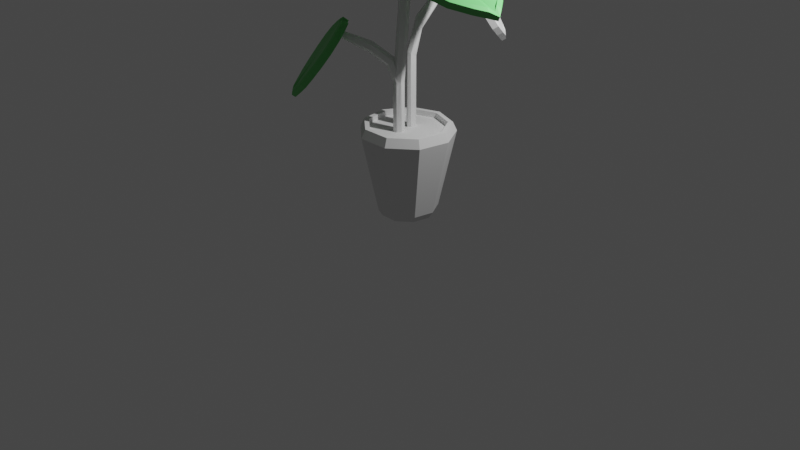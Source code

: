 # Source: plant_1.blend  (saved by Blender 3.0.42; exported with 4.5.12 LTS)
import bpy
from mathutils import Matrix  # noqa: F401  (used for matrix-valued properties, if any)

bpy.ops.wm.read_factory_settings(use_empty=True)
scene = bpy.context.scene
scene.name = 'Scene'

# ---- collections
col_collection = bpy.data.collections.new('Collection'); scene.collection.children.link(col_collection)

# ---- materials (node trees are filled in below, after node groups)
mat_leaf_green = bpy.data.materials.new('leaf green')
mat_leaf_green.use_transparent_shadow = False

# ---- material node trees
mat_leaf_green.use_nodes = True; mat_leaf_green.node_tree.nodes.clear()
_N = mat_leaf_green.node_tree.nodes; _L = mat_leaf_green.node_tree.links
n0 = _N.new('ShaderNodeBsdfPrincipled'); n0.name = 'Principled BSDF'; n0.location = (10, 300)
n0.distribution = 'GGX'
n0.subsurface_method = 'RANDOM_WALK_SKIN'
n0.inputs[0].default_value = (0.1127, 0.477, 0.1252, 1.0)
n0.inputs[3].default_value = 1.45
n0.inputs[27].default_value = (0.0, 0.0, 0.0, 1.0)
n0.inputs[28].default_value = 1.0
n1 = _N.new('ShaderNodeOutputMaterial'); n1.name = 'Material Output'; n1.location = (300, 300)
_L.new(n0.outputs[0], n1.inputs[0])
n1.is_active_output = True

# ---- world
world_world = bpy.data.worlds.new('World'); scene.world = world_world
world_world.use_nodes = True; world_world.node_tree.nodes.clear()
_N = world_world.node_tree.nodes; _L = world_world.node_tree.links
n0 = _N.new('ShaderNodeOutputWorld'); n0.name = 'World Output'; n0.location = (300, 300)
n1 = _N.new('ShaderNodeBackground'); n1.name = 'Background'; n1.location = (10, 300)
n1.inputs[0].default_value = (0.05088, 0.05088, 0.05088, 1.0)
_L.new(n1.outputs[0], n0.inputs[0])
n0.is_active_output = True
world_world.color = (0.05088, 0.05088, 0.05088)
world_world.use_sun_shadow = False
world_world.sun_shadow_jitter_overblur = 0.0

# ---- cameras
cam_camera = bpy.data.cameras.new('Camera')
cam_camera.clip_end = 100.0
cam_camera.ortho_scale = 7.314

# ---- lights
light_light = bpy.data.lights.new('Light', 'POINT')
light_light.transmission_factor = 0.0
light_light.energy = 1000.0
light_light.shadow_soft_size = 0.1
light_light.shadow_maximum_resolution = 0.006
light_light.use_absolute_resolution = True

# ---- meshes
me_cylinder = bpy.data.meshes.new('Cylinder')
me_cylinder.from_pydata([(1.875e-09, 0.5659, -1.0), (4.402e-09, 0.8319, 1.0), (0.3638, 0.4335, -1.0), (0.5347, 0.6373, 1.0), (0.5573, 0.09827, -1.0), (0.8193, 0.1445, 1.0), (0.4901, -0.283, -1.0), (0.7204, -0.4159, 1.0), (0.1936, -0.5318, -1.0), (0.2845, -0.7817, 1.0), (-0.1936, -0.5318, -1.0), (-0.2845, -0.7817, 1.0), (-0.4901, -0.283, -1.0), (-0.7204, -0.4159, 1.0), (-0.5573, 0.09827, -1.0), (-0.8193, 0.1445, 1.0), (-0.3638, 0.4335, -1.0), (-0.5347, 0.6373, 1.0), (4.247e-09, 1.021, 0.8107), (0.6561, 0.7819, 0.8107), (1.005, 0.1772, 0.8107), (0.884, -0.5104, 0.8107), (0.3491, -0.9592, 0.8107), (-0.3491, -0.9592, 0.8107), (-0.884, -0.5104, 0.8107), (-1.005, 0.1772, 0.8107), (-0.6561, 0.7819, 0.8107), (0.4224, 0.5034, -0.8555), (0.6472, 0.1141, -0.8555), (0.5691, -0.3286, -0.8555), (0.2248, -0.6175, -0.8555), (-0.2248, -0.6175, -0.8555), (-0.5691, -0.3286, -0.8555), (-0.6472, 0.1141, -0.8555), (-0.4224, 0.5034, -0.8555), (1.656e-09, 0.6572, -0.8555), (0.6001, 0.7152, 1.0), (-4.394e-10, 0.9337, 1.0), (0.9195, 0.1621, 1.0), (0.8086, -0.4668, 1.0), (0.3193, -0.8773, 1.0), (-0.3193, -0.8773, 1.0), (-0.8086, -0.4668, 1.0), (-0.9195, 0.1621, 1.0), (-0.6001, 0.7152, 1.0), (0.5347, 0.6373, 0.8813), (4.402e-09, 0.8319, 0.8813), (0.8193, 0.1445, 0.8813), (0.7204, -0.4159, 0.8813), (0.2845, -0.7817, 0.8813), (-0.2845, -0.7817, 0.8813), (-0.7204, -0.4159, 0.8813), (-0.8193, 0.1445, 0.8813), (-0.5347, 0.6373, 0.8813)], [], [(18, 37, 36, 19), (19, 36, 38, 20), (20, 38, 39, 21), (21, 39, 40, 22), (22, 40, 41, 23), (23, 41, 42, 24), (24, 42, 43, 25), (9, 7, 48, 49), (25, 43, 44, 26), (26, 44, 37, 18), (0, 2, 4, 6, 8, 10, 12, 14, 16), (34, 26, 18, 35), (33, 25, 26, 34), (32, 24, 25, 33), (31, 23, 24, 32), (30, 22, 23, 31), (29, 21, 22, 30), (28, 20, 21, 29), (27, 19, 20, 28), (35, 18, 19, 27), (0, 35, 27, 2), (2, 27, 28, 4), (4, 28, 29, 6), (6, 29, 30, 8), (8, 30, 31, 10), (10, 31, 32, 12), (12, 32, 33, 14), (14, 33, 34, 16), (16, 34, 35, 0), (1, 3, 36, 37), (3, 5, 38, 36), (5, 7, 39, 38), (7, 9, 40, 39), (9, 11, 41, 40), (11, 13, 42, 41), (13, 15, 43, 42), (15, 17, 44, 43), (17, 1, 37, 44), (45, 46, 53, 52, 51, 50, 49, 48, 47), (3, 1, 46, 45), (17, 15, 52, 53), (11, 9, 49, 50), (5, 3, 45, 47), (1, 17, 53, 46), (13, 11, 50, 51), (7, 5, 47, 48), (15, 13, 51, 52)])
_uv = me_cylinder.uv_layers.new(name='UVMap')
_uv.uv.foreach_set('vector', [1.0, 0.75, 1.0, 1.0, 0.8889, 1.0, 0.8889, 0.75, 0.8889, 0.75, 0.8889, 1.0, 0.7778, 1.0, 0.7778, 0.75, 0.7778, 0.75, 0.7778, 1.0, 0.6667, 1.0, 0.6667, 0.75, 0.6667, 0.75, 0.6667, 1.0, 0.5556, 1.0, 0.5556, 0.75, 0.5556, 0.75, 0.5556, 1.0, 0.4444, 1.0, 0.4444, 0.75, 0.4444, 0.75, 0.4444, 1.0, 0.3333, 1.0, 0.3333, 0.75, 0.3333, 0.75, 0.3333, 1.0, 0.2222, 1.0, 0.2222, 0.75, 0.3231, 0.04905, 0.4352, 0.1431, 0.4352, 0.1431, 0.3231, 0.04905, 0.2222, 0.75, 0.2222, 1.0, 0.1111, 1.0, 0.1111, 0.75, 0.1111, 0.75, 0.1111, 1.0, 4.47e-08, 1.0, 4.47e-08, 0.75, 0.75, 0.49, 0.9043, 0.4339, 0.9864, 0.2917, 0.9578, 0.13, 0.8321, 0.02447, 0.6679, 0.02447, 0.5422, 0.13, 0.5136, 0.2917, 0.5957, 0.4339, 0.1111, 0.625, 0.1111, 0.75, 4.47e-08, 0.75, 4.47e-08, 0.625, 0.2222, 0.625, 0.2222, 0.75, 0.1111, 0.75, 0.1111, 0.625, 0.3333, 0.625, 0.3333, 0.75, 0.2222, 0.75, 0.2222, 0.625, 0.4444, 0.625, 0.4444, 0.75, 0.3333, 0.75, 0.3333, 0.625, 0.5556, 0.625, 0.5556, 0.75, 0.4444, 0.75, 0.4444, 0.625, 0.6667, 0.625, 0.6667, 0.75, 0.5556, 0.75, 0.5556, 0.625, 0.7778, 0.625, 0.7778, 0.75, 0.6667, 0.75, 0.6667, 0.625, 0.8889, 0.625, 0.8889, 0.75, 0.7778, 0.75, 0.7778, 0.625, 1.0, 0.625, 1.0, 0.75, 0.8889, 0.75, 0.8889, 0.625, 1.0, 0.5, 1.0, 0.625, 0.8889, 0.625, 0.8889, 0.5, 0.8889, 0.5, 0.8889, 0.625, 0.7778, 0.625, 0.7778, 0.5, 0.7778, 0.5, 0.7778, 0.625, 0.6667, 0.625, 0.6667, 0.5, 0.6667, 0.5, 0.6667, 0.625, 0.5556, 0.625, 0.5556, 0.5, 0.5556, 0.5, 0.5556, 0.625, 0.4444, 0.625, 0.4444, 0.5, 0.4444, 0.5, 0.4444, 0.625, 0.3333, 0.625, 0.3333, 0.5, 0.3333, 0.5, 0.3333, 0.625, 0.2222, 0.625, 0.2222, 0.5, 0.2222, 0.5, 0.2222, 0.625, 0.1111, 0.625, 0.1111, 0.5, 0.1111, 0.5, 0.1111, 0.625, 4.47e-08, 0.625, 4.47e-08, 0.5, 0.25, 0.4638, 0.3875, 0.4138, 0.4043, 0.4339, 0.25, 0.49, 0.3875, 0.4138, 0.4606, 0.2871, 0.4864, 0.2917, 0.4043, 0.4339, 0.4606, 0.2871, 0.4352, 0.1431, 0.4578, 0.13, 0.4864, 0.2917, 0.4352, 0.1431, 0.3231, 0.04905, 0.3321, 0.02447, 0.4578, 0.13, 0.3231, 0.04905, 0.1769, 0.04905, 0.1679, 0.02447, 0.3321, 0.02447, 0.1769, 0.04905, 0.06481, 0.1431, 0.04215, 0.13, 0.1679, 0.02447, 0.06481, 0.1431, 0.03941, 0.2871, 0.01365, 0.2917, 0.04215, 0.13, 0.03941, 0.2871, 0.1125, 0.4138, 0.09573, 0.4339, 0.01365, 0.2917, 0.1125, 0.4138, 0.25, 0.4638, 0.25, 0.49, 0.09573, 0.4339, 0.3875, 0.4138, 0.25, 0.4638, 0.1125, 0.4138, 0.03941, 0.2871, 0.06481, 0.1431, 0.1769, 0.04905, 0.3231, 0.04905, 0.4352, 0.1431, 0.4606, 0.2871, 0.3875, 0.4138, 0.25, 0.4638, 0.25, 0.4638, 0.3875, 0.4138, 0.1125, 0.4138, 0.03941, 0.2871, 0.03941, 0.2871, 0.1125, 0.4138, 0.1769, 0.04905, 0.3231, 0.04905, 0.3231, 0.04905, 0.1769, 0.04905, 0.4606, 0.2871, 0.3875, 0.4138, 0.3875, 0.4138, 0.4606, 0.2871, 0.25, 0.4638, 0.1125, 0.4138, 0.1125, 0.4138, 0.25, 0.4638, 0.06481, 0.1431, 0.1769, 0.04905, 0.1769, 0.04905, 0.06481, 0.1431, 0.4352, 0.1431, 0.4606, 0.2871, 0.4606, 0.2871, 0.4352, 0.1431, 0.03941, 0.2871, 0.06481, 0.1431, 0.06481, 0.1431, 0.03941, 0.2871])
me_cylinder.use_remesh_fix_poles = True
me_cylinder.use_remesh_preserve_attributes = False
me_cylinder.update()
me_cylinder_001 = bpy.data.meshes.new('Cylinder.001')
me_cylinder_001.from_pydata([(0.02871, 0.9497, -0.1861), (0.0, 1.0, 1.0), (0.7769, 0.5133, -0.1917), (0.7818, 0.6235, 1.0), (0.94, -0.3097, -0.1684), (0.9749, -0.2225, 1.0), (0.3953, -0.8994, -0.1339), (0.4339, -0.901, 1.0), (-0.4471, -0.8119, -0.1141), (-0.4339, -0.901, 1.0), (-0.9528, -0.113, -0.1239), (-0.9749, -0.2225, 1.0), (-0.7411, 0.671, -0.156), (-0.7818, 0.6235, 1.0), (-1.062, -0.3335, -0.5777), (-0.3264, -0.7706, -0.5929), (-0.01061, -1.455, -0.5479), (-0.3524, -1.872, -0.4766), (-1.094, -1.707, -0.4327), (-1.678, -1.085, -0.4493), (-1.663, -0.4733, -0.5138), (-3.256, -3.068, -0.864), (-2.536, -3.517, -0.8831), (-2.135, -4.115, -0.8324), (-2.355, -4.413, -0.7501), (-3.03, -4.186, -0.6982), (-3.652, -3.605, -0.7158), (-3.753, -3.107, -0.7895), (-4.614, -5.002, -0.965), (-4.02, -5.373, -0.9807), (-3.689, -5.867, -0.9389), (-3.87, -6.113, -0.871), (-4.427, -5.925, -0.8282), (-4.941, -5.445, -0.8426), (-5.024, -5.035, -0.9035), (-6.523, -7.823, -1.102), (-6.176, -8.039, -1.111), (-5.983, -8.328, -1.087), (-6.089, -8.472, -1.047), (-6.414, -8.362, -1.022), (-6.714, -8.081, -1.031), (-6.763, -7.842, -1.066)], [], [(0, 1, 3, 2), (2, 3, 5, 4), (4, 5, 7, 6), (6, 7, 9, 8), (8, 9, 11, 10), (3, 1, 13, 11, 9, 7, 5), (10, 11, 13, 12), (12, 13, 1, 0), (6, 8, 18, 17), (18, 19, 26, 25), (12, 0, 14, 20), (2, 4, 16, 15), (8, 10, 19, 18), (0, 2, 15, 14), (4, 6, 17, 16), (10, 12, 20, 19), (22, 23, 30, 29), (16, 17, 24, 23), (14, 15, 22, 21), (19, 20, 27, 26), (17, 18, 25, 24), (15, 16, 23, 22), (20, 14, 21, 27), (34, 28, 35, 41), (27, 21, 28, 34), (25, 26, 33, 32), (23, 24, 31, 30), (21, 22, 29, 28), (26, 27, 34, 33), (24, 25, 32, 31), (35, 36, 37, 38, 39, 40, 41), (32, 33, 40, 39), (30, 31, 38, 37), (28, 29, 36, 35), (33, 34, 41, 40), (31, 32, 39, 38), (29, 30, 37, 36)])
_uv = me_cylinder_001.uv_layers.new(name='UVMap')
_uv.uv.foreach_set('vector', [1.0, 0.5, 1.0, 1.0, 0.8571, 1.0, 0.8571, 0.5, 0.8571, 0.5, 0.8571, 1.0, 0.7143, 1.0, 0.7143, 0.5, 0.7143, 0.5, 0.7143, 1.0, 0.5714, 1.0, 0.5714, 0.5, 0.5714, 0.5, 0.5714, 1.0, 0.4286, 1.0, 0.4286, 0.5, 0.4286, 0.5, 0.4286, 1.0, 0.2857, 1.0, 0.2857, 0.5, 0.4376, 0.3996, 0.25, 0.49, 0.06236, 0.3996, 0.01602, 0.1966, 0.1459, 0.03377, 0.3541, 0.03377, 0.484, 0.1966, 0.2857, 0.5, 0.2857, 1.0, 0.1429, 1.0, 0.1429, 0.5, 0.1429, 0.5, 0.1429, 1.0, 2.98e-08, 1.0, 2.98e-08, 0.5, 0.5714, 0.5, 0.4286, 0.5, 0.4286, 0.5, 0.5714, 0.5, 0.4286, 0.5, 0.2857, 0.5, 0.2857, 0.5, 0.4286, 0.5, 0.1429, 0.5, 2.98e-08, 0.5, 2.98e-08, 0.5, 0.1429, 0.5, 0.8571, 0.5, 0.7143, 0.5, 0.7143, 0.5, 0.8571, 0.5, 0.4286, 0.5, 0.2857, 0.5, 0.2857, 0.5, 0.4286, 0.5, 1.0, 0.5, 0.8571, 0.5, 0.8571, 0.5, 1.0, 0.5, 0.7143, 0.5, 0.5714, 0.5, 0.5714, 0.5, 0.7143, 0.5, 0.2857, 0.5, 0.1429, 0.5, 0.1429, 0.5, 0.2857, 0.5, 0.8571, 0.5, 0.7143, 0.5, 0.7143, 0.5, 0.8571, 0.5, 0.7143, 0.5, 0.5714, 0.5, 0.5714, 0.5, 0.7143, 0.5, 1.0, 0.5, 0.8571, 0.5, 0.8571, 0.5, 1.0, 0.5, 0.2857, 0.5, 0.1429, 0.5, 0.1429, 0.5, 0.2857, 0.5, 0.5714, 0.5, 0.4286, 0.5, 0.4286, 0.5, 0.5714, 0.5, 0.8571, 0.5, 0.7143, 0.5, 0.7143, 0.5, 0.8571, 0.5, 0.1429, 0.5, 2.98e-08, 0.5, 2.98e-08, 0.5, 0.1429, 0.5, 0.1429, 0.5, 2.98e-08, 0.5, 2.98e-08, 0.5, 0.1429, 0.5, 0.1429, 0.5, 2.98e-08, 0.5, 2.98e-08, 0.5, 0.1429, 0.5, 0.4286, 0.5, 0.2857, 0.5, 0.2857, 0.5, 0.4286, 0.5, 0.7143, 0.5, 0.5714, 0.5, 0.5714, 0.5, 0.7143, 0.5, 1.0, 0.5, 0.8571, 0.5, 0.8571, 0.5, 1.0, 0.5, 0.2857, 0.5, 0.1429, 0.5, 0.1429, 0.5, 0.2857, 0.5, 0.5714, 0.5, 0.4286, 0.5, 0.4286, 0.5, 0.5714, 0.5, 0.75, 0.49, 0.9376, 0.3996, 0.984, 0.1966, 0.8541, 0.03377, 0.6459, 0.03377, 0.516, 0.1966, 0.5624, 0.3996, 0.4286, 0.5, 0.2857, 0.5, 0.2857, 0.5, 0.4286, 0.5, 0.7143, 0.5, 0.5714, 0.5, 0.5714, 0.5, 0.7143, 0.5, 1.0, 0.5, 0.8571, 0.5, 0.8571, 0.5, 1.0, 0.5, 0.2857, 0.5, 0.1429, 0.5, 0.1429, 0.5, 0.2857, 0.5, 0.5714, 0.5, 0.4286, 0.5, 0.4286, 0.5, 0.5714, 0.5, 0.8571, 0.5, 0.7143, 0.5, 0.7143, 0.5, 0.8571, 0.5])
me_cylinder_001.use_remesh_fix_poles = True
me_cylinder_001.use_remesh_preserve_attributes = False
me_cylinder_001.update()
me_cylinder_002 = bpy.data.meshes.new('Cylinder.002')
me_cylinder_002.from_pydata([(0.1618, 0.9868, -0.1545), (0.0, 1.0, 1.0), (0.8663, 0.4908, -0.1437), (0.7818, 0.6235, 1.0), (0.9184, -0.3748, -0.1402), (0.9749, -0.2225, 1.0), (0.279, -0.9581, -0.1467), (0.4339, -0.901, 1.0), (-0.5706, -0.82, -0.1583), (-0.4339, -0.901, 1.0), (-0.9905, -0.06434, -0.1662), (-0.9749, -0.2225, 1.0), (-0.6645, 0.7397, -0.1645), (-0.7818, 0.6235, 1.0), (2.252, 0.02173, -2.609), (1.926, -0.7823, -2.611), (2.346, -1.538, -2.603), (3.196, -1.676, -2.591), (3.835, -1.093, -2.585), (3.783, -0.2273, -2.588), (3.078, 0.2688, -2.599)], [], [(0, 1, 3, 2), (2, 3, 5, 4), (4, 5, 7, 6), (6, 7, 9, 8), (8, 9, 11, 10), (3, 1, 13, 11, 9, 7, 5), (10, 11, 13, 12), (12, 13, 1, 0), (0, 2, 19, 20), (8, 10, 15, 16), (2, 4, 18, 19), (12, 0, 20, 14), (6, 8, 16, 17), (10, 12, 14, 15), (20, 19, 18, 17, 16, 15, 14), (4, 6, 17, 18)])
_uv = me_cylinder_002.uv_layers.new(name='UVMap')
_uv.uv.foreach_set('vector', [1.0, 0.5, 1.0, 1.0, 0.8571, 1.0, 0.8571, 0.5, 0.8571, 0.5, 0.8571, 1.0, 0.7143, 1.0, 0.7143, 0.5, 0.7143, 0.5, 0.7143, 1.0, 0.5714, 1.0, 0.5714, 0.5, 0.5714, 0.5, 0.5714, 1.0, 0.4286, 1.0, 0.4286, 0.5, 0.4286, 0.5, 0.4286, 1.0, 0.2857, 1.0, 0.2857, 0.5, 0.4376, 0.3996, 0.25, 0.49, 0.06236, 0.3996, 0.01602, 0.1966, 0.1459, 0.03377, 0.3541, 0.03377, 0.484, 0.1966, 0.2857, 0.5, 0.2857, 1.0, 0.1429, 1.0, 0.1429, 0.5, 0.1429, 0.5, 0.1429, 1.0, 2.98e-08, 1.0, 2.98e-08, 0.5, 1.0, 0.5, 0.8571, 0.5, 0.8571, 0.5, 1.0, 0.5, 0.4286, 0.5, 0.2857, 0.5, 0.2857, 0.5, 0.4286, 0.5, 0.8571, 0.5, 0.7143, 0.5, 0.7143, 0.5, 0.8571, 0.5, 0.1429, 0.5, 2.98e-08, 0.5, 2.98e-08, 0.5, 0.1429, 0.5, 0.5714, 0.5, 0.4286, 0.5, 0.4286, 0.5, 0.5714, 0.5, 0.2857, 0.5, 0.1429, 0.5, 0.1429, 0.5, 0.2857, 0.5, 2.98e-08, 0.5, 0.8571, 0.5, 0.7143, 0.5, 0.5714, 0.5, 0.4286, 0.5, 0.2857, 0.5, 0.1429, 0.5, 0.7143, 0.5, 0.5714, 0.5, 0.5714, 0.5, 0.7143, 0.5])
me_cylinder_002.use_remesh_fix_poles = True
me_cylinder_002.use_remesh_preserve_attributes = False
me_cylinder_002.update()
me_cylinder_003 = bpy.data.meshes.new('Cylinder.003')
me_cylinder_003.from_pydata([(0.02871, 0.9497, -0.1861), (0.0, 1.0, 1.0), (0.7769, 0.5133, -0.1917), (0.7818, 0.6235, 1.0), (0.94, -0.3097, -0.1684), (0.9749, -0.2225, 1.0), (0.3953, -0.8994, -0.1339), (0.4339, -0.901, 1.0), (-0.4471, -0.8119, -0.1141), (-0.4339, -0.901, 1.0), (-0.9528, -0.113, -0.1239), (-0.9749, -0.2225, 1.0), (-0.7411, 0.671, -0.156), (-0.7818, 0.6235, 1.0), (-1.062, -0.3335, -0.5777), (-0.3264, -0.7706, -0.5929), (-0.01061, -1.455, -0.5479), (-0.3524, -1.872, -0.4766), (-1.094, -1.707, -0.4327), (-1.678, -1.085, -0.4493), (-1.663, -0.4733, -0.5138), (-3.197, -3.196, -0.8495), (-2.62, -3.556, -0.8648), (-2.298, -4.037, -0.8241), (-2.474, -4.275, -0.7581), (-3.016, -4.093, -0.7165), (-3.515, -3.627, -0.7305), (-3.596, -3.227, -0.7897), (-4.57, -5.099, -0.954), (-4.083, -5.402, -0.9669), (-3.812, -5.807, -0.9327), (-3.96, -6.009, -0.877), (-4.417, -5.855, -0.8419), (-4.838, -5.462, -0.8538), (-4.906, -5.125, -0.9037), (-6.523, -7.823, -1.102), (-6.176, -8.039, -1.111), (-5.983, -8.328, -1.087), (-6.089, -8.472, -1.047), (-6.414, -8.362, -1.022), (-6.714, -8.081, -1.031), (-6.763, -7.842, -1.066)], [], [(0, 1, 3, 2), (2, 3, 5, 4), (4, 5, 7, 6), (6, 7, 9, 8), (8, 9, 11, 10), (3, 1, 13, 11, 9, 7, 5), (10, 11, 13, 12), (12, 13, 1, 0), (6, 8, 18, 17), (18, 19, 26, 25), (12, 0, 14, 20), (2, 4, 16, 15), (8, 10, 19, 18), (0, 2, 15, 14), (4, 6, 17, 16), (10, 12, 20, 19), (22, 23, 30, 29), (16, 17, 24, 23), (14, 15, 22, 21), (19, 20, 27, 26), (17, 18, 25, 24), (15, 16, 23, 22), (20, 14, 21, 27), (34, 28, 35, 41), (27, 21, 28, 34), (25, 26, 33, 32), (23, 24, 31, 30), (21, 22, 29, 28), (26, 27, 34, 33), (24, 25, 32, 31), (35, 36, 37, 38, 39, 40, 41), (32, 33, 40, 39), (30, 31, 38, 37), (28, 29, 36, 35), (33, 34, 41, 40), (31, 32, 39, 38), (29, 30, 37, 36)])
_uv = me_cylinder_003.uv_layers.new(name='UVMap')
_uv.uv.foreach_set('vector', [1.0, 0.5, 1.0, 1.0, 0.8571, 1.0, 0.8571, 0.5, 0.8571, 0.5, 0.8571, 1.0, 0.7143, 1.0, 0.7143, 0.5, 0.7143, 0.5, 0.7143, 1.0, 0.5714, 1.0, 0.5714, 0.5, 0.5714, 0.5, 0.5714, 1.0, 0.4286, 1.0, 0.4286, 0.5, 0.4286, 0.5, 0.4286, 1.0, 0.2857, 1.0, 0.2857, 0.5, 0.4376, 0.3996, 0.25, 0.49, 0.06236, 0.3996, 0.01602, 0.1966, 0.1459, 0.03377, 0.3541, 0.03377, 0.484, 0.1966, 0.2857, 0.5, 0.2857, 1.0, 0.1429, 1.0, 0.1429, 0.5, 0.1429, 0.5, 0.1429, 1.0, 2.98e-08, 1.0, 2.98e-08, 0.5, 0.5714, 0.5, 0.4286, 0.5, 0.4286, 0.5, 0.5714, 0.5, 0.4286, 0.5, 0.2857, 0.5, 0.2857, 0.5, 0.4286, 0.5, 0.1429, 0.5, 2.98e-08, 0.5, 2.98e-08, 0.5, 0.1429, 0.5, 0.8571, 0.5, 0.7143, 0.5, 0.7143, 0.5, 0.8571, 0.5, 0.4286, 0.5, 0.2857, 0.5, 0.2857, 0.5, 0.4286, 0.5, 1.0, 0.5, 0.8571, 0.5, 0.8571, 0.5, 1.0, 0.5, 0.7143, 0.5, 0.5714, 0.5, 0.5714, 0.5, 0.7143, 0.5, 0.2857, 0.5, 0.1429, 0.5, 0.1429, 0.5, 0.2857, 0.5, 0.8571, 0.5, 0.7143, 0.5, 0.7143, 0.5, 0.8571, 0.5, 0.7143, 0.5, 0.5714, 0.5, 0.5714, 0.5, 0.7143, 0.5, 1.0, 0.5, 0.8571, 0.5, 0.8571, 0.5, 1.0, 0.5, 0.2857, 0.5, 0.1429, 0.5, 0.1429, 0.5, 0.2857, 0.5, 0.5714, 0.5, 0.4286, 0.5, 0.4286, 0.5, 0.5714, 0.5, 0.8571, 0.5, 0.7143, 0.5, 0.7143, 0.5, 0.8571, 0.5, 0.1429, 0.5, 2.98e-08, 0.5, 2.98e-08, 0.5, 0.1429, 0.5, 0.1429, 0.5, 2.98e-08, 0.5, 2.98e-08, 0.5, 0.1429, 0.5, 0.1429, 0.5, 2.98e-08, 0.5, 2.98e-08, 0.5, 0.1429, 0.5, 0.4286, 0.5, 0.2857, 0.5, 0.2857, 0.5, 0.4286, 0.5, 0.7143, 0.5, 0.5714, 0.5, 0.5714, 0.5, 0.7143, 0.5, 1.0, 0.5, 0.8571, 0.5, 0.8571, 0.5, 1.0, 0.5, 0.2857, 0.5, 0.1429, 0.5, 0.1429, 0.5, 0.2857, 0.5, 0.5714, 0.5, 0.4286, 0.5, 0.4286, 0.5, 0.5714, 0.5, 0.75, 0.49, 0.9376, 0.3996, 0.984, 0.1966, 0.8541, 0.03377, 0.6459, 0.03377, 0.516, 0.1966, 0.5624, 0.3996, 0.4286, 0.5, 0.2857, 0.5, 0.2857, 0.5, 0.4286, 0.5, 0.7143, 0.5, 0.5714, 0.5, 0.5714, 0.5, 0.7143, 0.5, 1.0, 0.5, 0.8571, 0.5, 0.8571, 0.5, 1.0, 0.5, 0.2857, 0.5, 0.1429, 0.5, 0.1429, 0.5, 0.2857, 0.5, 0.5714, 0.5, 0.4286, 0.5, 0.4286, 0.5, 0.5714, 0.5, 0.8571, 0.5, 0.7143, 0.5, 0.7143, 0.5, 0.8571, 0.5])
me_cylinder_003.use_remesh_fix_poles = True
me_cylinder_003.use_remesh_preserve_attributes = False
me_cylinder_003.update()
me_cylinder_004 = bpy.data.meshes.new('Cylinder.004')
me_cylinder_004.from_pydata([(-0.02475, 0.9523, -0.7207), (-0.0172, 0.9894, 1.363), (0.284, 0.8312, -0.7207), (0.3017, 0.8643, 1.363), (0.554, 0.643, -0.7207), (0.5811, 0.6696, 1.363), (0.7611, 0.3328, -0.7207), (0.7931, 0.352, 1.363), (0.8774, 0.1153, -0.7207), (0.9102, 0.1331, 1.363), (0.8774, -0.1153, -0.7207), (0.9102, -0.1331, 1.363), (0.7611, -0.3328, -0.7207), (0.7931, -0.352, 1.363), (0.554, -0.643, -0.7207), (0.5811, -0.6696, 1.363), (0.284, -0.8312, -0.7207), (0.3017, -0.8643, 1.363), (-0.02475, -0.9523, -0.7207), (-0.0172, -0.9894, 1.363), (-0.3066, -0.9601, -0.7207), (-0.3174, -0.9978, 1.363), (-0.5539, -0.7956, -0.7207), (-0.581, -0.8223, 1.363), (-0.7548, -0.4839, -0.7207), (-0.7887, -0.5001, 1.363), (-0.8493, -0.1948, -0.7207), (-0.8907, -0.1884, 1.363), (-0.8493, 0.1948, -0.7207), (-0.8907, 0.1884, 1.363), (-0.7548, 0.4839, -0.7207), (-0.7887, 0.5001, 1.363), (-0.5539, 0.7956, -0.7207), (-0.581, 0.8223, 1.363), (-0.3066, 0.9601, -0.7207), (-0.3174, 0.9978, 1.363), (0.941, 1.49e-08, -0.7207), (0.9836, 1.49e-08, 0.6679), (-0.7084, -1.739e-09, -0.7207), (-0.7545, -1.156e-08, 0.6679), (0.342, 0.9397, 1.0), (-2.98e-08, 1.074, 1.0), (0.6428, 0.7301, 1.0), (0.866, 0.3957, 1.0), (0.9848, 0.1736, 1.0), (1.081, 1.49e-08, 0.3049), (0.866, -0.3957, 1.0), (0.9848, -0.1736, 1.0), (0.6428, -0.7301, 1.0), (0.342, -0.9397, 1.0), (-1.192e-07, -1.074, 1.0), (-0.342, -1.083, 1.0), (-0.6428, -0.8832, 1.0), (-0.866, -0.5369, 1.0), (-0.9848, -0.1736, 1.0), (-0.8592, 0.0, 1.0), (-0.866, 0.5369, 1.0), (-0.9848, 0.1736, 1.0), (-0.6428, 0.8832, 1.0), (-0.342, 1.083, 1.0), (-2.98e-08, 1.074, -1.0), (0.342, 0.9397, -1.0), (0.6428, 0.7301, -1.0), (0.866, 0.3957, -1.0), (0.9848, 0.1736, -1.0), (1.081, 1.49e-08, -1.0), (0.9848, -0.1736, -1.0), (0.866, -0.3957, -1.0), (0.6428, -0.7301, -1.0), (0.342, -0.9397, -1.0), (-1.192e-07, -1.074, -1.0), (-0.342, -1.083, -1.0), (-0.6428, -0.8832, -1.0), (-0.866, -0.5369, -1.0), (-0.9848, -0.1736, -1.0), (-0.8592, 1.49e-08, -1.0), (-0.9848, 0.1736, -1.0), (-0.866, 0.5369, -1.0), (-0.6428, 0.8832, -1.0), (-0.342, 1.083, -1.0), (-0.01245, 1.013, -1.0), (0.3128, 0.8851, -1.0), (0.5981, 0.6863, -1.0), (0.8132, 0.3641, -1.0), (0.9308, 0.1443, -1.0), (1.01, 1.49e-08, -1.0), (0.9308, -0.1443, -1.0), (0.8132, -0.3641, -1.0), (0.5981, -0.6863, -1.0), (0.3128, -0.8851, -1.0), (-0.01245, -1.013, -1.0), (-0.3242, -1.021, -1.0), (-0.5981, -0.8391, -1.0), (-0.81, -0.5103, -1.0), (-0.9166, -0.1843, -1.0), (-0.7834, 6.53e-09, -1.0), (-0.9166, 0.1843, -1.0), (-0.81, 0.5103, -1.0), (-0.5981, 0.8391, -1.0), (-0.3242, 1.021, -1.0)], [], [(60, 41, 40, 61), (61, 40, 42, 62), (62, 42, 43, 63), (63, 43, 44, 64), (65, 45, 47, 66), (66, 47, 46, 67), (67, 46, 48, 68), (68, 48, 49, 69), (69, 49, 50, 70), (70, 50, 51, 71), (71, 51, 52, 72), (72, 52, 53, 73), (73, 53, 54, 74), (75, 55, 57, 76), (76, 57, 56, 77), (77, 56, 58, 78), (3, 1, 35, 33, 31, 29, 39, 37, 9, 7, 5), (78, 58, 59, 79), (79, 59, 41, 60), (0, 2, 4, 6, 8, 36, 10, 12, 14, 16, 18, 20, 22, 24, 26, 38, 28, 30, 32, 34), (64, 44, 45, 65), (74, 54, 55, 75), (1, 3, 40, 41), (3, 5, 42, 40), (5, 7, 43, 42), (7, 9, 44, 43), (9, 37, 45, 44), (11, 13, 46, 47), (13, 15, 48, 46), (15, 17, 49, 48), (17, 19, 50, 49), (19, 21, 51, 50), (21, 23, 52, 51), (23, 25, 53, 52), (25, 27, 54, 53), (27, 39, 55, 54), (29, 31, 56, 57), (31, 33, 58, 56), (33, 35, 59, 58), (35, 1, 41, 59), (37, 11, 47, 45), (39, 29, 57, 55), (81, 80, 60, 61), (82, 81, 61, 62), (83, 82, 62, 63), (84, 83, 63, 64), (86, 85, 65, 66), (87, 86, 66, 67), (88, 87, 67, 68), (89, 88, 68, 69), (90, 89, 69, 70), (91, 90, 70, 71), (92, 91, 71, 72), (93, 92, 72, 73), (94, 93, 73, 74), (96, 95, 75, 76), (97, 96, 76, 77), (98, 97, 77, 78), (99, 98, 78, 79), (80, 99, 79, 60), (85, 84, 64, 65), (95, 94, 74, 75), (2, 0, 80, 81), (4, 2, 81, 82), (6, 4, 82, 83), (8, 6, 83, 84), (10, 36, 85, 86), (12, 10, 86, 87), (14, 12, 87, 88), (16, 14, 88, 89), (18, 16, 89, 90), (20, 18, 90, 91), (22, 20, 91, 92), (24, 22, 92, 93), (26, 24, 93, 94), (28, 38, 95, 96), (30, 28, 96, 97), (32, 30, 97, 98), (34, 32, 98, 99), (0, 34, 99, 80), (36, 8, 84, 85), (38, 26, 94, 95), (37, 39, 27, 25, 23, 21, 19, 17, 15, 13, 11)])
_uv = me_cylinder_004.uv_layers.new(name='UVMap')
_uv.uv.foreach_set('vector', [1.0, 0.5, 1.0, 1.0, 0.9444, 1.0, 0.9444, 0.5, 0.9444, 0.5, 0.9444, 1.0, 0.8889, 1.0, 0.8889, 0.5, 0.8889, 0.5, 0.8889, 1.0, 0.8333, 1.0, 0.8333, 0.5, 0.8333, 0.5, 0.8333, 1.0, 0.7778, 1.0, 0.7778, 0.5, 0.75, 0.5, 0.75, 1.0, 0.7222, 1.0, 0.7222, 0.5, 0.7222, 0.5, 0.7222, 1.0, 0.6667, 1.0, 0.6667, 0.5, 0.6667, 0.5, 0.6667, 1.0, 0.6111, 1.0, 0.6111, 0.5, 0.6111, 0.5, 0.6111, 1.0, 0.5556, 1.0, 0.5556, 0.5, 0.5556, 0.5, 0.5556, 1.0, 0.5, 1.0, 0.5, 0.5, 0.5, 0.5, 0.5, 1.0, 0.4444, 1.0, 0.4444, 0.5, 0.4444, 0.5, 0.4444, 1.0, 0.3889, 1.0, 0.3889, 0.5, 0.3889, 0.5, 0.3889, 1.0, 0.3333, 1.0, 0.3333, 0.5, 0.3333, 0.5, 0.3333, 1.0, 0.2778, 1.0, 0.2778, 0.5, 0.25, 0.5, 0.25, 1.0, 0.2222, 1.0, 0.2222, 0.5, 0.2222, 0.5, 0.2222, 1.0, 0.1667, 1.0, 0.1667, 0.5, 0.1667, 0.5, 0.1667, 1.0, 0.1111, 1.0, 0.1111, 0.5, 0.3223, 0.456, 0.2458, 0.4707, 0.1737, 0.46, 0.1104, 0.4224, 0.0604, 0.3608, 0.03253, 0.294, 0.05667, 0.25, 0.4731, 0.25, 0.4646, 0.2843, 0.4398, 0.3518, 0.3893, 0.4186, 0.1111, 0.5, 0.1111, 1.0, 0.05556, 1.0, 0.05556, 0.5, 0.05556, 0.5, 0.05556, 1.0, -1.863e-07, 1.0, -1.863e-07, 0.5, 0.7439, 0.4623, 0.818, 0.4476, 0.8827, 0.4117, 0.9318, 0.3447, 0.9559, 0.2803, 0.9653, 0.25, 0.9559, 0.2197, 0.9318, 0.1553, 0.8827, 0.08833, 0.818, 0.05237, 0.7439, 0.03773, 0.6763, 0.04707, 0.6169, 0.08267, 0.5683, 0.1431, 0.5424, 0.2049, 0.5714, 0.25, 0.5424, 0.2951, 0.5683, 0.3569, 0.6169, 0.4173, 0.6763, 0.4529, 0.7778, 0.5, 0.7778, 1.0, 0.75, 1.0, 0.75, 0.5, 0.2778, 0.5, 0.2778, 1.0, 0.25, 1.0, 0.25, 0.5, 0.2458, 0.4707, 0.3223, 0.456, 0.3321, 0.4755, 0.25, 0.49, 0.3223, 0.456, 0.3893, 0.4186, 0.4043, 0.4339, 0.3321, 0.4755, 0.3893, 0.4186, 0.4398, 0.3518, 0.4578, 0.37, 0.4043, 0.4339, 0.4398, 0.3518, 0.4646, 0.2843, 0.4864, 0.2917, 0.4578, 0.37, 0.4646, 0.2843, 0.4731, 0.25, 0.4864, 0.25, 0.4864, 0.2917, 0.4646, 0.2157, 0.4398, 0.1482, 0.4578, 0.13, 0.4864, 0.2083, 0.4398, 0.1482, 0.3893, 0.08137, 0.4043, 0.06615, 0.4578, 0.13, 0.3893, 0.08137, 0.3223, 0.04395, 0.3321, 0.02447, 0.4043, 0.06615, 0.3223, 0.04395, 0.2458, 0.0293, 0.25, 0.01, 0.3321, 0.02447, 0.2458, 0.0293, 0.1737, 0.04003, 0.1679, 0.02447, 0.25, 0.01, 0.1737, 0.04003, 0.1104, 0.07758, 0.09573, 0.06615, 0.1679, 0.02447, 0.1104, 0.07758, 0.0604, 0.1392, 0.04215, 0.13, 0.09573, 0.06615, 0.0604, 0.1392, 0.03253, 0.206, 0.01365, 0.2083, 0.04215, 0.13, 0.03253, 0.206, 0.05667, 0.25, 0.01365, 0.25, 0.01365, 0.2083, 0.03253, 0.294, 0.0604, 0.3608, 0.04215, 0.37, 0.01365, 0.2917, 0.0604, 0.3608, 0.1104, 0.4224, 0.09573, 0.4339, 0.04215, 0.37, 0.1104, 0.4224, 0.1737, 0.46, 0.1679, 0.4755, 0.09573, 0.4339, 0.1737, 0.46, 0.2458, 0.4707, 0.25, 0.49, 0.1679, 0.4755, 0.4731, 0.25, 0.4646, 0.2157, 0.4864, 0.2083, 0.4864, 0.25, 0.05667, 0.25, 0.03253, 0.294, 0.01365, 0.2917, 0.01365, 0.25, 0.825, 0.4614, 0.7469, 0.476, 0.75, 0.49, 0.8321, 0.4755, 0.8934, 0.4229, 0.825, 0.4614, 0.8321, 0.4755, 0.9043, 0.4339, 0.9448, 0.3565, 0.8934, 0.4229, 0.9043, 0.4339, 0.9578, 0.37, 0.9702, 0.2866, 0.9448, 0.3565, 0.9578, 0.37, 0.9864, 0.2917, 0.9702, 0.2134, 0.9772, 0.25, 0.9864, 0.25, 0.9864, 0.2083, 0.9448, 0.1435, 0.9702, 0.2134, 0.9864, 0.2083, 0.9578, 0.13, 0.8934, 0.07711, 0.9448, 0.1435, 0.9578, 0.13, 0.9043, 0.06615, 0.825, 0.03862, 0.8934, 0.07711, 0.9043, 0.06615, 0.8321, 0.02447, 0.7469, 0.024, 0.825, 0.03862, 0.8321, 0.02447, 0.75, 0.01, 0.6721, 0.03569, 0.7469, 0.024, 0.75, 0.01, 0.6679, 0.02447, 0.6064, 0.07442, 0.6721, 0.03569, 0.6679, 0.02447, 0.5957, 0.06615, 0.5554, 0.1367, 0.6064, 0.07442, 0.5957, 0.06615, 0.5422, 0.13, 0.527, 0.2066, 0.5554, 0.1367, 0.5422, 0.13, 0.5136, 0.2083, 0.527, 0.2934, 0.5469, 0.25, 0.5136, 0.25, 0.5136, 0.2917, 0.5554, 0.3633, 0.527, 0.2934, 0.5136, 0.2917, 0.5422, 0.37, 0.6064, 0.4256, 0.5554, 0.3633, 0.5422, 0.37, 0.5957, 0.4339, 0.6721, 0.4643, 0.6064, 0.4256, 0.5957, 0.4339, 0.6679, 0.4755, 0.7469, 0.476, 0.6721, 0.4643, 0.6679, 0.4755, 0.75, 0.49, 0.9772, 0.25, 0.9702, 0.2866, 0.9864, 0.2917, 0.9864, 0.25, 0.5469, 0.25, 0.527, 0.2066, 0.5136, 0.2083, 0.5136, 0.25, 0.818, 0.4476, 0.7439, 0.4623, 0.7469, 0.476, 0.825, 0.4614, 0.8827, 0.4117, 0.818, 0.4476, 0.825, 0.4614, 0.8934, 0.4229, 0.9318, 0.3447, 0.8827, 0.4117, 0.8934, 0.4229, 0.9448, 0.3565, 0.9559, 0.2803, 0.9318, 0.3447, 0.9448, 0.3565, 0.9702, 0.2866, 0.9559, 0.2197, 0.9653, 0.25, 0.9772, 0.25, 0.9702, 0.2134, 0.9318, 0.1553, 0.9559, 0.2197, 0.9702, 0.2134, 0.9448, 0.1435, 0.8827, 0.08833, 0.9318, 0.1553, 0.9448, 0.1435, 0.8934, 0.07711, 0.818, 0.05237, 0.8827, 0.08833, 0.8934, 0.07711, 0.825, 0.03862, 0.7439, 0.03773, 0.818, 0.05237, 0.825, 0.03862, 0.7469, 0.024, 0.6763, 0.04707, 0.7439, 0.03773, 0.7469, 0.024, 0.6721, 0.03569, 0.6169, 0.08267, 0.6763, 0.04707, 0.6721, 0.03569, 0.6064, 0.07442, 0.5683, 0.1431, 0.6169, 0.08267, 0.6064, 0.07442, 0.5554, 0.1367, 0.5424, 0.2049, 0.5683, 0.1431, 0.5554, 0.1367, 0.527, 0.2066, 0.5424, 0.2951, 0.5714, 0.25, 0.5469, 0.25, 0.527, 0.2934, 0.5683, 0.3569, 0.5424, 0.2951, 0.527, 0.2934, 0.5554, 0.3633, 0.6169, 0.4173, 0.5683, 0.3569, 0.5554, 0.3633, 0.6064, 0.4256, 0.6763, 0.4529, 0.6169, 0.4173, 0.6064, 0.4256, 0.6721, 0.4643, 0.7439, 0.4623, 0.6763, 0.4529, 0.6721, 0.4643, 0.7469, 0.476, 0.9653, 0.25, 0.9559, 0.2803, 0.9702, 0.2866, 0.9772, 0.25, 0.5714, 0.25, 0.5424, 0.2049, 0.527, 0.2066, 0.5469, 0.25, 0.4731, 0.25, 0.05667, 0.25, 0.03253, 0.206, 0.0604, 0.1392, 0.1104, 0.07758, 0.1737, 0.04003, 0.2458, 0.0293, 0.3223, 0.04395, 0.3893, 0.08137, 0.4398, 0.1482, 0.4646, 0.2157])
me_cylinder_004.materials.append(mat_leaf_green)
me_cylinder_004.use_remesh_fix_poles = True
me_cylinder_004.use_remesh_preserve_attributes = False
me_cylinder_004.update()
me_cylinder_005 = bpy.data.meshes.new('Cylinder.005')
me_cylinder_005.from_pydata([(-0.02475, 0.9523, -0.7207), (-0.0172, 0.9894, 1.363), (0.284, 0.8312, -0.7207), (0.3017, 0.8643, 1.363), (0.554, 0.643, -0.7207), (0.5811, 0.6696, 1.363), (0.7611, 0.3328, -0.7207), (0.7931, 0.352, 1.363), (0.8774, 0.1153, -0.7207), (0.9102, 0.1331, 1.363), (0.8774, -0.1153, -0.7207), (0.9102, -0.1331, 1.363), (0.7611, -0.3328, -0.7207), (0.7931, -0.352, 1.363), (0.554, -0.643, -0.7207), (0.5811, -0.6696, 1.363), (0.284, -0.8312, -0.7207), (0.3017, -0.8643, 1.363), (-0.02475, -0.9523, -0.7207), (-0.0172, -0.9894, 1.363), (-0.3066, -0.9601, -0.7207), (-0.3174, -0.9978, 1.363), (-0.5539, -0.7956, -0.7207), (-0.581, -0.8223, 1.363), (-0.7548, -0.4839, -0.7207), (-0.7887, -0.5001, 1.363), (-0.8493, -0.1948, -0.7207), (-0.8907, -0.1884, 1.363), (-0.8493, 0.1948, -0.7207), (-0.8907, 0.1884, 1.363), (-0.7548, 0.4839, -0.7207), (-0.7887, 0.5001, 1.363), (-0.5539, 0.7956, -0.7207), (-0.581, 0.8223, 1.363), (-0.3066, 0.9601, -0.7207), (-0.3174, 0.9978, 1.363), (0.941, 1.49e-08, -0.7207), (0.9836, 1.49e-08, 0.6679), (-0.7084, -1.739e-09, -0.7207), (-0.7545, -1.156e-08, 0.6679), (0.342, 0.9397, 1.0), (-2.98e-08, 1.074, 1.0), (0.6428, 0.7301, 1.0), (0.866, 0.3957, 1.0), (0.9848, 0.1736, 1.0), (1.081, 1.49e-08, 0.3049), (0.866, -0.3957, 1.0), (0.9848, -0.1736, 1.0), (0.6428, -0.7301, 1.0), (0.342, -0.9397, 1.0), (-1.192e-07, -1.074, 1.0), (-0.342, -1.083, 1.0), (-0.6428, -0.8832, 1.0), (-0.866, -0.5369, 1.0), (-0.9848, -0.1736, 1.0), (-0.8592, 0.0, 1.0), (-0.866, 0.5369, 1.0), (-0.9848, 0.1736, 1.0), (-0.6428, 0.8832, 1.0), (-0.342, 1.083, 1.0), (-2.98e-08, 1.074, -1.0), (0.342, 0.9397, -1.0), (0.6428, 0.7301, -1.0), (0.866, 0.3957, -1.0), (0.9848, 0.1736, -1.0), (1.081, 1.49e-08, -1.0), (0.9848, -0.1736, -1.0), (0.866, -0.3957, -1.0), (0.6428, -0.7301, -1.0), (0.342, -0.9397, -1.0), (-1.192e-07, -1.074, -1.0), (-0.342, -1.083, -1.0), (-0.6428, -0.8832, -1.0), (-0.866, -0.5369, -1.0), (-0.9848, -0.1736, -1.0), (-0.8592, 1.49e-08, -1.0), (-0.9848, 0.1736, -1.0), (-0.866, 0.5369, -1.0), (-0.6428, 0.8832, -1.0), (-0.342, 1.083, -1.0), (-0.01245, 1.013, -1.0), (0.3128, 0.8851, -1.0), (0.5981, 0.6863, -1.0), (0.8132, 0.3641, -1.0), (0.9308, 0.1443, -1.0), (1.01, 1.49e-08, -1.0), (0.9308, -0.1443, -1.0), (0.8132, -0.3641, -1.0), (0.5981, -0.6863, -1.0), (0.3128, -0.8851, -1.0), (-0.01245, -1.013, -1.0), (-0.3242, -1.021, -1.0), (-0.5981, -0.8391, -1.0), (-0.81, -0.5103, -1.0), (-0.9166, -0.1843, -1.0), (-0.7834, 6.53e-09, -1.0), (-0.9166, 0.1843, -1.0), (-0.81, 0.5103, -1.0), (-0.5981, 0.8391, -1.0), (-0.3242, 1.021, -1.0)], [], [(60, 41, 40, 61), (61, 40, 42, 62), (62, 42, 43, 63), (63, 43, 44, 64), (65, 45, 47, 66), (66, 47, 46, 67), (67, 46, 48, 68), (68, 48, 49, 69), (69, 49, 50, 70), (70, 50, 51, 71), (71, 51, 52, 72), (72, 52, 53, 73), (73, 53, 54, 74), (75, 55, 57, 76), (76, 57, 56, 77), (77, 56, 58, 78), (3, 1, 35, 33, 31, 29, 39, 37, 9, 7, 5), (78, 58, 59, 79), (79, 59, 41, 60), (0, 2, 4, 6, 8, 36, 10, 12, 14, 16, 18, 20, 22, 24, 26, 38, 28, 30, 32, 34), (64, 44, 45, 65), (74, 54, 55, 75), (1, 3, 40, 41), (3, 5, 42, 40), (5, 7, 43, 42), (7, 9, 44, 43), (9, 37, 45, 44), (11, 13, 46, 47), (13, 15, 48, 46), (15, 17, 49, 48), (17, 19, 50, 49), (19, 21, 51, 50), (21, 23, 52, 51), (23, 25, 53, 52), (25, 27, 54, 53), (27, 39, 55, 54), (29, 31, 56, 57), (31, 33, 58, 56), (33, 35, 59, 58), (35, 1, 41, 59), (37, 11, 47, 45), (39, 29, 57, 55), (81, 80, 60, 61), (82, 81, 61, 62), (83, 82, 62, 63), (84, 83, 63, 64), (86, 85, 65, 66), (87, 86, 66, 67), (88, 87, 67, 68), (89, 88, 68, 69), (90, 89, 69, 70), (91, 90, 70, 71), (92, 91, 71, 72), (93, 92, 72, 73), (94, 93, 73, 74), (96, 95, 75, 76), (97, 96, 76, 77), (98, 97, 77, 78), (99, 98, 78, 79), (80, 99, 79, 60), (85, 84, 64, 65), (95, 94, 74, 75), (2, 0, 80, 81), (4, 2, 81, 82), (6, 4, 82, 83), (8, 6, 83, 84), (10, 36, 85, 86), (12, 10, 86, 87), (14, 12, 87, 88), (16, 14, 88, 89), (18, 16, 89, 90), (20, 18, 90, 91), (22, 20, 91, 92), (24, 22, 92, 93), (26, 24, 93, 94), (28, 38, 95, 96), (30, 28, 96, 97), (32, 30, 97, 98), (34, 32, 98, 99), (0, 34, 99, 80), (36, 8, 84, 85), (38, 26, 94, 95), (37, 39, 27, 25, 23, 21, 19, 17, 15, 13, 11)])
_uv = me_cylinder_005.uv_layers.new(name='UVMap')
_uv.uv.foreach_set('vector', [1.0, 0.5, 1.0, 1.0, 0.9444, 1.0, 0.9444, 0.5, 0.9444, 0.5, 0.9444, 1.0, 0.8889, 1.0, 0.8889, 0.5, 0.8889, 0.5, 0.8889, 1.0, 0.8333, 1.0, 0.8333, 0.5, 0.8333, 0.5, 0.8333, 1.0, 0.7778, 1.0, 0.7778, 0.5, 0.75, 0.5, 0.75, 1.0, 0.7222, 1.0, 0.7222, 0.5, 0.7222, 0.5, 0.7222, 1.0, 0.6667, 1.0, 0.6667, 0.5, 0.6667, 0.5, 0.6667, 1.0, 0.6111, 1.0, 0.6111, 0.5, 0.6111, 0.5, 0.6111, 1.0, 0.5556, 1.0, 0.5556, 0.5, 0.5556, 0.5, 0.5556, 1.0, 0.5, 1.0, 0.5, 0.5, 0.5, 0.5, 0.5, 1.0, 0.4444, 1.0, 0.4444, 0.5, 0.4444, 0.5, 0.4444, 1.0, 0.3889, 1.0, 0.3889, 0.5, 0.3889, 0.5, 0.3889, 1.0, 0.3333, 1.0, 0.3333, 0.5, 0.3333, 0.5, 0.3333, 1.0, 0.2778, 1.0, 0.2778, 0.5, 0.25, 0.5, 0.25, 1.0, 0.2222, 1.0, 0.2222, 0.5, 0.2222, 0.5, 0.2222, 1.0, 0.1667, 1.0, 0.1667, 0.5, 0.1667, 0.5, 0.1667, 1.0, 0.1111, 1.0, 0.1111, 0.5, 0.3223, 0.456, 0.2458, 0.4707, 0.1737, 0.46, 0.1104, 0.4224, 0.0604, 0.3608, 0.03253, 0.294, 0.05667, 0.25, 0.4731, 0.25, 0.4646, 0.2843, 0.4398, 0.3518, 0.3893, 0.4186, 0.1111, 0.5, 0.1111, 1.0, 0.05556, 1.0, 0.05556, 0.5, 0.05556, 0.5, 0.05556, 1.0, -1.863e-07, 1.0, -1.863e-07, 0.5, 0.7439, 0.4623, 0.818, 0.4476, 0.8827, 0.4117, 0.9318, 0.3447, 0.9559, 0.2803, 0.9653, 0.25, 0.9559, 0.2197, 0.9318, 0.1553, 0.8827, 0.08833, 0.818, 0.05237, 0.7439, 0.03773, 0.6763, 0.04707, 0.6169, 0.08267, 0.5683, 0.1431, 0.5424, 0.2049, 0.5714, 0.25, 0.5424, 0.2951, 0.5683, 0.3569, 0.6169, 0.4173, 0.6763, 0.4529, 0.7778, 0.5, 0.7778, 1.0, 0.75, 1.0, 0.75, 0.5, 0.2778, 0.5, 0.2778, 1.0, 0.25, 1.0, 0.25, 0.5, 0.2458, 0.4707, 0.3223, 0.456, 0.3321, 0.4755, 0.25, 0.49, 0.3223, 0.456, 0.3893, 0.4186, 0.4043, 0.4339, 0.3321, 0.4755, 0.3893, 0.4186, 0.4398, 0.3518, 0.4578, 0.37, 0.4043, 0.4339, 0.4398, 0.3518, 0.4646, 0.2843, 0.4864, 0.2917, 0.4578, 0.37, 0.4646, 0.2843, 0.4731, 0.25, 0.4864, 0.25, 0.4864, 0.2917, 0.4646, 0.2157, 0.4398, 0.1482, 0.4578, 0.13, 0.4864, 0.2083, 0.4398, 0.1482, 0.3893, 0.08137, 0.4043, 0.06615, 0.4578, 0.13, 0.3893, 0.08137, 0.3223, 0.04395, 0.3321, 0.02447, 0.4043, 0.06615, 0.3223, 0.04395, 0.2458, 0.0293, 0.25, 0.01, 0.3321, 0.02447, 0.2458, 0.0293, 0.1737, 0.04003, 0.1679, 0.02447, 0.25, 0.01, 0.1737, 0.04003, 0.1104, 0.07758, 0.09573, 0.06615, 0.1679, 0.02447, 0.1104, 0.07758, 0.0604, 0.1392, 0.04215, 0.13, 0.09573, 0.06615, 0.0604, 0.1392, 0.03253, 0.206, 0.01365, 0.2083, 0.04215, 0.13, 0.03253, 0.206, 0.05667, 0.25, 0.01365, 0.25, 0.01365, 0.2083, 0.03253, 0.294, 0.0604, 0.3608, 0.04215, 0.37, 0.01365, 0.2917, 0.0604, 0.3608, 0.1104, 0.4224, 0.09573, 0.4339, 0.04215, 0.37, 0.1104, 0.4224, 0.1737, 0.46, 0.1679, 0.4755, 0.09573, 0.4339, 0.1737, 0.46, 0.2458, 0.4707, 0.25, 0.49, 0.1679, 0.4755, 0.4731, 0.25, 0.4646, 0.2157, 0.4864, 0.2083, 0.4864, 0.25, 0.05667, 0.25, 0.03253, 0.294, 0.01365, 0.2917, 0.01365, 0.25, 0.825, 0.4614, 0.7469, 0.476, 0.75, 0.49, 0.8321, 0.4755, 0.8934, 0.4229, 0.825, 0.4614, 0.8321, 0.4755, 0.9043, 0.4339, 0.9448, 0.3565, 0.8934, 0.4229, 0.9043, 0.4339, 0.9578, 0.37, 0.9702, 0.2866, 0.9448, 0.3565, 0.9578, 0.37, 0.9864, 0.2917, 0.9702, 0.2134, 0.9772, 0.25, 0.9864, 0.25, 0.9864, 0.2083, 0.9448, 0.1435, 0.9702, 0.2134, 0.9864, 0.2083, 0.9578, 0.13, 0.8934, 0.07711, 0.9448, 0.1435, 0.9578, 0.13, 0.9043, 0.06615, 0.825, 0.03862, 0.8934, 0.07711, 0.9043, 0.06615, 0.8321, 0.02447, 0.7469, 0.024, 0.825, 0.03862, 0.8321, 0.02447, 0.75, 0.01, 0.6721, 0.03569, 0.7469, 0.024, 0.75, 0.01, 0.6679, 0.02447, 0.6064, 0.07442, 0.6721, 0.03569, 0.6679, 0.02447, 0.5957, 0.06615, 0.5554, 0.1367, 0.6064, 0.07442, 0.5957, 0.06615, 0.5422, 0.13, 0.527, 0.2066, 0.5554, 0.1367, 0.5422, 0.13, 0.5136, 0.2083, 0.527, 0.2934, 0.5469, 0.25, 0.5136, 0.25, 0.5136, 0.2917, 0.5554, 0.3633, 0.527, 0.2934, 0.5136, 0.2917, 0.5422, 0.37, 0.6064, 0.4256, 0.5554, 0.3633, 0.5422, 0.37, 0.5957, 0.4339, 0.6721, 0.4643, 0.6064, 0.4256, 0.5957, 0.4339, 0.6679, 0.4755, 0.7469, 0.476, 0.6721, 0.4643, 0.6679, 0.4755, 0.75, 0.49, 0.9772, 0.25, 0.9702, 0.2866, 0.9864, 0.2917, 0.9864, 0.25, 0.5469, 0.25, 0.527, 0.2066, 0.5136, 0.2083, 0.5136, 0.25, 0.818, 0.4476, 0.7439, 0.4623, 0.7469, 0.476, 0.825, 0.4614, 0.8827, 0.4117, 0.818, 0.4476, 0.825, 0.4614, 0.8934, 0.4229, 0.9318, 0.3447, 0.8827, 0.4117, 0.8934, 0.4229, 0.9448, 0.3565, 0.9559, 0.2803, 0.9318, 0.3447, 0.9448, 0.3565, 0.9702, 0.2866, 0.9559, 0.2197, 0.9653, 0.25, 0.9772, 0.25, 0.9702, 0.2134, 0.9318, 0.1553, 0.9559, 0.2197, 0.9702, 0.2134, 0.9448, 0.1435, 0.8827, 0.08833, 0.9318, 0.1553, 0.9448, 0.1435, 0.8934, 0.07711, 0.818, 0.05237, 0.8827, 0.08833, 0.8934, 0.07711, 0.825, 0.03862, 0.7439, 0.03773, 0.818, 0.05237, 0.825, 0.03862, 0.7469, 0.024, 0.6763, 0.04707, 0.7439, 0.03773, 0.7469, 0.024, 0.6721, 0.03569, 0.6169, 0.08267, 0.6763, 0.04707, 0.6721, 0.03569, 0.6064, 0.07442, 0.5683, 0.1431, 0.6169, 0.08267, 0.6064, 0.07442, 0.5554, 0.1367, 0.5424, 0.2049, 0.5683, 0.1431, 0.5554, 0.1367, 0.527, 0.2066, 0.5424, 0.2951, 0.5714, 0.25, 0.5469, 0.25, 0.527, 0.2934, 0.5683, 0.3569, 0.5424, 0.2951, 0.527, 0.2934, 0.5554, 0.3633, 0.6169, 0.4173, 0.5683, 0.3569, 0.5554, 0.3633, 0.6064, 0.4256, 0.6763, 0.4529, 0.6169, 0.4173, 0.6064, 0.4256, 0.6721, 0.4643, 0.7439, 0.4623, 0.6763, 0.4529, 0.6721, 0.4643, 0.7469, 0.476, 0.9653, 0.25, 0.9559, 0.2803, 0.9702, 0.2866, 0.9772, 0.25, 0.5714, 0.25, 0.5424, 0.2049, 0.527, 0.2066, 0.5469, 0.25, 0.4731, 0.25, 0.05667, 0.25, 0.03253, 0.206, 0.0604, 0.1392, 0.1104, 0.07758, 0.1737, 0.04003, 0.2458, 0.0293, 0.3223, 0.04395, 0.3893, 0.08137, 0.4398, 0.1482, 0.4646, 0.2157])
me_cylinder_005.materials.append(mat_leaf_green)
me_cylinder_005.use_remesh_fix_poles = True
me_cylinder_005.use_remesh_preserve_attributes = False
me_cylinder_005.update()
me_cylinder_006 = bpy.data.meshes.new('Cylinder.006')
me_cylinder_006.from_pydata([(-0.02475, 0.9523, -0.7207), (-0.0172, 0.9894, 1.363), (0.284, 0.8312, -0.7207), (0.3017, 0.8643, 1.363), (0.554, 0.643, -0.7207), (0.5811, 0.6696, 1.363), (0.7611, 0.3328, -0.7207), (0.7931, 0.352, 1.363), (0.8774, 0.1153, -0.7207), (0.9102, 0.1331, 1.363), (0.8774, -0.1153, -0.7207), (0.9102, -0.1331, 1.363), (0.7611, -0.3328, -0.7207), (0.7931, -0.352, 1.363), (0.554, -0.643, -0.7207), (0.5811, -0.6696, 1.363), (0.284, -0.8312, -0.7207), (0.3017, -0.8643, 1.363), (-0.02475, -0.9523, -0.7207), (-0.0172, -0.9894, 1.363), (-0.3066, -0.9601, -0.7207), (-0.3174, -0.9978, 1.363), (-0.5539, -0.7956, -0.7207), (-0.581, -0.8223, 1.363), (-0.7548, -0.4839, -0.7207), (-0.7887, -0.5001, 1.363), (-0.8493, -0.1948, -0.7207), (-0.8907, -0.1884, 1.363), (-0.8493, 0.1948, -0.7207), (-0.8907, 0.1884, 1.363), (-0.7548, 0.4839, -0.7207), (-0.7887, 0.5001, 1.363), (-0.5539, 0.7956, -0.7207), (-0.581, 0.8223, 1.363), (-0.3066, 0.9601, -0.7207), (-0.3174, 0.9978, 1.363), (0.941, 1.49e-08, -0.7207), (0.9836, 1.49e-08, 0.6679), (-0.7084, -1.739e-09, -0.7207), (-0.7545, -1.156e-08, 0.6679), (0.342, 0.9397, 1.0), (-2.98e-08, 1.074, 1.0), (0.6428, 0.7301, 1.0), (0.866, 0.3957, 1.0), (0.9848, 0.1736, 1.0), (1.081, 1.49e-08, 0.3049), (0.866, -0.3957, 1.0), (0.9848, -0.1736, 1.0), (0.6428, -0.7301, 1.0), (0.342, -0.9397, 1.0), (-1.192e-07, -1.074, 1.0), (-0.342, -1.083, 1.0), (-0.6428, -0.8832, 1.0), (-0.866, -0.5369, 1.0), (-0.9848, -0.1736, 1.0), (-0.8592, 0.0, 1.0), (-0.866, 0.5369, 1.0), (-0.9848, 0.1736, 1.0), (-0.6428, 0.8832, 1.0), (-0.342, 1.083, 1.0), (-2.98e-08, 1.074, -1.0), (0.342, 0.9397, -1.0), (0.6428, 0.7301, -1.0), (0.866, 0.3957, -1.0), (0.9848, 0.1736, -1.0), (1.081, 1.49e-08, -1.0), (0.9848, -0.1736, -1.0), (0.866, -0.3957, -1.0), (0.6428, -0.7301, -1.0), (0.342, -0.9397, -1.0), (-1.192e-07, -1.074, -1.0), (-0.342, -1.083, -1.0), (-0.6428, -0.8832, -1.0), (-0.866, -0.5369, -1.0), (-0.9848, -0.1736, -1.0), (-0.8592, 1.49e-08, -1.0), (-0.9848, 0.1736, -1.0), (-0.866, 0.5369, -1.0), (-0.6428, 0.8832, -1.0), (-0.342, 1.083, -1.0), (-0.01245, 1.013, -1.0), (0.3128, 0.8851, -1.0), (0.5981, 0.6863, -1.0), (0.8132, 0.3641, -1.0), (0.9308, 0.1443, -1.0), (1.01, 1.49e-08, -1.0), (0.9308, -0.1443, -1.0), (0.8132, -0.3641, -1.0), (0.5981, -0.6863, -1.0), (0.3128, -0.8851, -1.0), (-0.01245, -1.013, -1.0), (-0.3242, -1.021, -1.0), (-0.5981, -0.8391, -1.0), (-0.81, -0.5103, -1.0), (-0.9166, -0.1843, -1.0), (-0.7834, 6.53e-09, -1.0), (-0.9166, 0.1843, -1.0), (-0.81, 0.5103, -1.0), (-0.5981, 0.8391, -1.0), (-0.3242, 1.021, -1.0)], [], [(60, 41, 40, 61), (61, 40, 42, 62), (62, 42, 43, 63), (63, 43, 44, 64), (65, 45, 47, 66), (66, 47, 46, 67), (67, 46, 48, 68), (68, 48, 49, 69), (69, 49, 50, 70), (70, 50, 51, 71), (71, 51, 52, 72), (72, 52, 53, 73), (73, 53, 54, 74), (75, 55, 57, 76), (76, 57, 56, 77), (77, 56, 58, 78), (3, 1, 35, 33, 31, 29, 39, 37, 9, 7, 5), (78, 58, 59, 79), (79, 59, 41, 60), (0, 2, 4, 6, 8, 36, 10, 12, 14, 16, 18, 20, 22, 24, 26, 38, 28, 30, 32, 34), (64, 44, 45, 65), (74, 54, 55, 75), (1, 3, 40, 41), (3, 5, 42, 40), (5, 7, 43, 42), (7, 9, 44, 43), (9, 37, 45, 44), (11, 13, 46, 47), (13, 15, 48, 46), (15, 17, 49, 48), (17, 19, 50, 49), (19, 21, 51, 50), (21, 23, 52, 51), (23, 25, 53, 52), (25, 27, 54, 53), (27, 39, 55, 54), (29, 31, 56, 57), (31, 33, 58, 56), (33, 35, 59, 58), (35, 1, 41, 59), (37, 11, 47, 45), (39, 29, 57, 55), (81, 80, 60, 61), (82, 81, 61, 62), (83, 82, 62, 63), (84, 83, 63, 64), (86, 85, 65, 66), (87, 86, 66, 67), (88, 87, 67, 68), (89, 88, 68, 69), (90, 89, 69, 70), (91, 90, 70, 71), (92, 91, 71, 72), (93, 92, 72, 73), (94, 93, 73, 74), (96, 95, 75, 76), (97, 96, 76, 77), (98, 97, 77, 78), (99, 98, 78, 79), (80, 99, 79, 60), (85, 84, 64, 65), (95, 94, 74, 75), (2, 0, 80, 81), (4, 2, 81, 82), (6, 4, 82, 83), (8, 6, 83, 84), (10, 36, 85, 86), (12, 10, 86, 87), (14, 12, 87, 88), (16, 14, 88, 89), (18, 16, 89, 90), (20, 18, 90, 91), (22, 20, 91, 92), (24, 22, 92, 93), (26, 24, 93, 94), (28, 38, 95, 96), (30, 28, 96, 97), (32, 30, 97, 98), (34, 32, 98, 99), (0, 34, 99, 80), (36, 8, 84, 85), (38, 26, 94, 95), (37, 39, 27, 25, 23, 21, 19, 17, 15, 13, 11)])
_uv = me_cylinder_006.uv_layers.new(name='UVMap')
_uv.uv.foreach_set('vector', [1.0, 0.5, 1.0, 1.0, 0.9444, 1.0, 0.9444, 0.5, 0.9444, 0.5, 0.9444, 1.0, 0.8889, 1.0, 0.8889, 0.5, 0.8889, 0.5, 0.8889, 1.0, 0.8333, 1.0, 0.8333, 0.5, 0.8333, 0.5, 0.8333, 1.0, 0.7778, 1.0, 0.7778, 0.5, 0.75, 0.5, 0.75, 1.0, 0.7222, 1.0, 0.7222, 0.5, 0.7222, 0.5, 0.7222, 1.0, 0.6667, 1.0, 0.6667, 0.5, 0.6667, 0.5, 0.6667, 1.0, 0.6111, 1.0, 0.6111, 0.5, 0.6111, 0.5, 0.6111, 1.0, 0.5556, 1.0, 0.5556, 0.5, 0.5556, 0.5, 0.5556, 1.0, 0.5, 1.0, 0.5, 0.5, 0.5, 0.5, 0.5, 1.0, 0.4444, 1.0, 0.4444, 0.5, 0.4444, 0.5, 0.4444, 1.0, 0.3889, 1.0, 0.3889, 0.5, 0.3889, 0.5, 0.3889, 1.0, 0.3333, 1.0, 0.3333, 0.5, 0.3333, 0.5, 0.3333, 1.0, 0.2778, 1.0, 0.2778, 0.5, 0.25, 0.5, 0.25, 1.0, 0.2222, 1.0, 0.2222, 0.5, 0.2222, 0.5, 0.2222, 1.0, 0.1667, 1.0, 0.1667, 0.5, 0.1667, 0.5, 0.1667, 1.0, 0.1111, 1.0, 0.1111, 0.5, 0.3223, 0.456, 0.2458, 0.4707, 0.1737, 0.46, 0.1104, 0.4224, 0.0604, 0.3608, 0.03253, 0.294, 0.05667, 0.25, 0.4731, 0.25, 0.4646, 0.2843, 0.4398, 0.3518, 0.3893, 0.4186, 0.1111, 0.5, 0.1111, 1.0, 0.05556, 1.0, 0.05556, 0.5, 0.05556, 0.5, 0.05556, 1.0, -1.863e-07, 1.0, -1.863e-07, 0.5, 0.7439, 0.4623, 0.818, 0.4476, 0.8827, 0.4117, 0.9318, 0.3447, 0.9559, 0.2803, 0.9653, 0.25, 0.9559, 0.2197, 0.9318, 0.1553, 0.8827, 0.08833, 0.818, 0.05237, 0.7439, 0.03773, 0.6763, 0.04707, 0.6169, 0.08267, 0.5683, 0.1431, 0.5424, 0.2049, 0.5714, 0.25, 0.5424, 0.2951, 0.5683, 0.3569, 0.6169, 0.4173, 0.6763, 0.4529, 0.7778, 0.5, 0.7778, 1.0, 0.75, 1.0, 0.75, 0.5, 0.2778, 0.5, 0.2778, 1.0, 0.25, 1.0, 0.25, 0.5, 0.2458, 0.4707, 0.3223, 0.456, 0.3321, 0.4755, 0.25, 0.49, 0.3223, 0.456, 0.3893, 0.4186, 0.4043, 0.4339, 0.3321, 0.4755, 0.3893, 0.4186, 0.4398, 0.3518, 0.4578, 0.37, 0.4043, 0.4339, 0.4398, 0.3518, 0.4646, 0.2843, 0.4864, 0.2917, 0.4578, 0.37, 0.4646, 0.2843, 0.4731, 0.25, 0.4864, 0.25, 0.4864, 0.2917, 0.4646, 0.2157, 0.4398, 0.1482, 0.4578, 0.13, 0.4864, 0.2083, 0.4398, 0.1482, 0.3893, 0.08137, 0.4043, 0.06615, 0.4578, 0.13, 0.3893, 0.08137, 0.3223, 0.04395, 0.3321, 0.02447, 0.4043, 0.06615, 0.3223, 0.04395, 0.2458, 0.0293, 0.25, 0.01, 0.3321, 0.02447, 0.2458, 0.0293, 0.1737, 0.04003, 0.1679, 0.02447, 0.25, 0.01, 0.1737, 0.04003, 0.1104, 0.07758, 0.09573, 0.06615, 0.1679, 0.02447, 0.1104, 0.07758, 0.0604, 0.1392, 0.04215, 0.13, 0.09573, 0.06615, 0.0604, 0.1392, 0.03253, 0.206, 0.01365, 0.2083, 0.04215, 0.13, 0.03253, 0.206, 0.05667, 0.25, 0.01365, 0.25, 0.01365, 0.2083, 0.03253, 0.294, 0.0604, 0.3608, 0.04215, 0.37, 0.01365, 0.2917, 0.0604, 0.3608, 0.1104, 0.4224, 0.09573, 0.4339, 0.04215, 0.37, 0.1104, 0.4224, 0.1737, 0.46, 0.1679, 0.4755, 0.09573, 0.4339, 0.1737, 0.46, 0.2458, 0.4707, 0.25, 0.49, 0.1679, 0.4755, 0.4731, 0.25, 0.4646, 0.2157, 0.4864, 0.2083, 0.4864, 0.25, 0.05667, 0.25, 0.03253, 0.294, 0.01365, 0.2917, 0.01365, 0.25, 0.825, 0.4614, 0.7469, 0.476, 0.75, 0.49, 0.8321, 0.4755, 0.8934, 0.4229, 0.825, 0.4614, 0.8321, 0.4755, 0.9043, 0.4339, 0.9448, 0.3565, 0.8934, 0.4229, 0.9043, 0.4339, 0.9578, 0.37, 0.9702, 0.2866, 0.9448, 0.3565, 0.9578, 0.37, 0.9864, 0.2917, 0.9702, 0.2134, 0.9772, 0.25, 0.9864, 0.25, 0.9864, 0.2083, 0.9448, 0.1435, 0.9702, 0.2134, 0.9864, 0.2083, 0.9578, 0.13, 0.8934, 0.07711, 0.9448, 0.1435, 0.9578, 0.13, 0.9043, 0.06615, 0.825, 0.03862, 0.8934, 0.07711, 0.9043, 0.06615, 0.8321, 0.02447, 0.7469, 0.024, 0.825, 0.03862, 0.8321, 0.02447, 0.75, 0.01, 0.6721, 0.03569, 0.7469, 0.024, 0.75, 0.01, 0.6679, 0.02447, 0.6064, 0.07442, 0.6721, 0.03569, 0.6679, 0.02447, 0.5957, 0.06615, 0.5554, 0.1367, 0.6064, 0.07442, 0.5957, 0.06615, 0.5422, 0.13, 0.527, 0.2066, 0.5554, 0.1367, 0.5422, 0.13, 0.5136, 0.2083, 0.527, 0.2934, 0.5469, 0.25, 0.5136, 0.25, 0.5136, 0.2917, 0.5554, 0.3633, 0.527, 0.2934, 0.5136, 0.2917, 0.5422, 0.37, 0.6064, 0.4256, 0.5554, 0.3633, 0.5422, 0.37, 0.5957, 0.4339, 0.6721, 0.4643, 0.6064, 0.4256, 0.5957, 0.4339, 0.6679, 0.4755, 0.7469, 0.476, 0.6721, 0.4643, 0.6679, 0.4755, 0.75, 0.49, 0.9772, 0.25, 0.9702, 0.2866, 0.9864, 0.2917, 0.9864, 0.25, 0.5469, 0.25, 0.527, 0.2066, 0.5136, 0.2083, 0.5136, 0.25, 0.818, 0.4476, 0.7439, 0.4623, 0.7469, 0.476, 0.825, 0.4614, 0.8827, 0.4117, 0.818, 0.4476, 0.825, 0.4614, 0.8934, 0.4229, 0.9318, 0.3447, 0.8827, 0.4117, 0.8934, 0.4229, 0.9448, 0.3565, 0.9559, 0.2803, 0.9318, 0.3447, 0.9448, 0.3565, 0.9702, 0.2866, 0.9559, 0.2197, 0.9653, 0.25, 0.9772, 0.25, 0.9702, 0.2134, 0.9318, 0.1553, 0.9559, 0.2197, 0.9702, 0.2134, 0.9448, 0.1435, 0.8827, 0.08833, 0.9318, 0.1553, 0.9448, 0.1435, 0.8934, 0.07711, 0.818, 0.05237, 0.8827, 0.08833, 0.8934, 0.07711, 0.825, 0.03862, 0.7439, 0.03773, 0.818, 0.05237, 0.825, 0.03862, 0.7469, 0.024, 0.6763, 0.04707, 0.7439, 0.03773, 0.7469, 0.024, 0.6721, 0.03569, 0.6169, 0.08267, 0.6763, 0.04707, 0.6721, 0.03569, 0.6064, 0.07442, 0.5683, 0.1431, 0.6169, 0.08267, 0.6064, 0.07442, 0.5554, 0.1367, 0.5424, 0.2049, 0.5683, 0.1431, 0.5554, 0.1367, 0.527, 0.2066, 0.5424, 0.2951, 0.5714, 0.25, 0.5469, 0.25, 0.527, 0.2934, 0.5683, 0.3569, 0.5424, 0.2951, 0.527, 0.2934, 0.5554, 0.3633, 0.6169, 0.4173, 0.5683, 0.3569, 0.5554, 0.3633, 0.6064, 0.4256, 0.6763, 0.4529, 0.6169, 0.4173, 0.6064, 0.4256, 0.6721, 0.4643, 0.7439, 0.4623, 0.6763, 0.4529, 0.6721, 0.4643, 0.7469, 0.476, 0.9653, 0.25, 0.9559, 0.2803, 0.9702, 0.2866, 0.9772, 0.25, 0.5714, 0.25, 0.5424, 0.2049, 0.527, 0.2066, 0.5469, 0.25, 0.4731, 0.25, 0.05667, 0.25, 0.03253, 0.206, 0.0604, 0.1392, 0.1104, 0.07758, 0.1737, 0.04003, 0.2458, 0.0293, 0.3223, 0.04395, 0.3893, 0.08137, 0.4398, 0.1482, 0.4646, 0.2157])
me_cylinder_006.use_remesh_fix_poles = True
me_cylinder_006.use_remesh_preserve_attributes = False
me_cylinder_006.update()

# ---- objects
ob_light = bpy.data.objects.new('Light', light_light)
ob_camera = bpy.data.objects.new('Camera', cam_camera)
ob_cylinder = bpy.data.objects.new('Cylinder', me_cylinder)
ob_cylinder_001 = bpy.data.objects.new('Cylinder.001', me_cylinder_001)
ob_cylinder_002 = bpy.data.objects.new('Cylinder.002', me_cylinder_002)
ob_cylinder_003 = bpy.data.objects.new('Cylinder.003', me_cylinder_003)
ob_cylinder_004 = bpy.data.objects.new('Cylinder.004', me_cylinder_004)
ob_cylinder_005 = bpy.data.objects.new('Cylinder.005', me_cylinder_005)
ob_cylinder_006 = bpy.data.objects.new('Cylinder.006', me_cylinder_006)

# ---- transforms, parenting, visibility, modifiers, constraints
ob_light.location = (4.076, 1.005, 5.904)
ob_light.rotation_euler = (0.6503, 0.05522, 1.866)
ob_light.lock_rotations_4d = False
ob_light.empty_display_type = 'ARROWS'
ob_light.color = (0.0, 0.0, 0.0, 0.0)
ob_light.lineart.crease_threshold = 0.0
ob_camera.location = (15.41, -14.74, 9.272)
ob_camera.rotation_euler = (1.109, 0.0, 0.8149)
ob_camera.scale = (2.098, 2.098, 2.098)
ob_camera.lock_rotations_4d = False
ob_camera.empty_display_type = 'ARROWS'
ob_camera.color = (0.0, 0.0, 0.0, 0.0)
ob_camera.display_type = 'WIRE'
ob_camera.lineart.crease_threshold = 0.0
ob_cylinder.location = (0.0, 0.0, 0.0)
ob_cylinder_001.location = (-0.02867, -0.2159, 1.777)
ob_cylinder_001.scale = (0.1203, 0.1203, -1.148)
ob_cylinder_002.location = (-0.02867, -0.2159, 1.777)
ob_cylinder_002.scale = (0.1203, 0.1203, -1.148)
ob_cylinder_003.location = (-0.05852, 0.1607, 2.178)
ob_cylinder_003.rotation_euler = (0.0, -0.0, -3.101)
ob_cylinder_003.scale = (0.08368, 0.1203, -1.712)
ob_cylinder_004.location = (1.177, -0.298, 4.4)
ob_cylinder_004.rotation_euler = (0.0, 0.3843, 0.0)
ob_cylinder_004.scale = (1.476, 0.9487, 0.06726)
ob_cylinder_005.location = (-1.004, -1.43, 2.493)
ob_cylinder_005.rotation_euler = (-0.03987, 0.9537, 3.95)
ob_cylinder_005.scale = (0.9186, 0.4985, 0.06579)
ob_cylinder_006.location = (0.7031, 1.349, 3.504)
ob_cylinder_006.rotation_euler = (0.05363, 1.048, 7.073)
ob_cylinder_006.scale = (0.9186, 0.4985, 0.06579)

# ---- collection membership
col_collection.objects.link(ob_light)
col_collection.objects.link(ob_camera)
col_collection.objects.link(ob_cylinder)
col_collection.objects.link(ob_cylinder_001)
col_collection.objects.link(ob_cylinder_002)
col_collection.objects.link(ob_cylinder_003)
col_collection.objects.link(ob_cylinder_004)
col_collection.objects.link(ob_cylinder_005)
col_collection.objects.link(ob_cylinder_006)

# ---- scene / render settings (as saved in the file)
scene.camera = ob_camera
scene.frame_start = 1; scene.frame_end = 250; scene.frame_set(1)
scene.render.engine = 'BLENDER_EEVEE_NEXT'
scene.cycles.sampling_pattern = 'TABULATED_SOBOL'
scene.cycles.use_light_tree = False
scene.view_settings.view_transform = 'Filmic'
bpy.context.view_layer.update()
